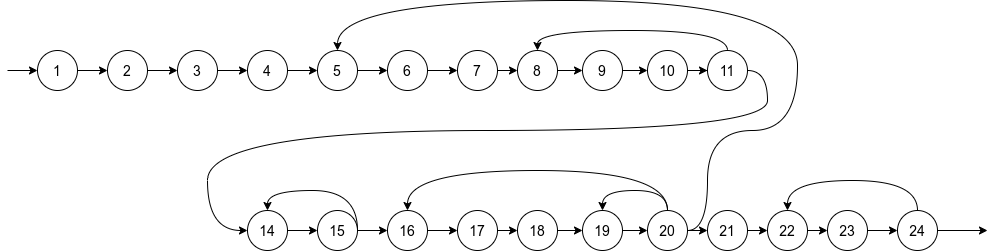

The diagram above was exported from draw.io. Its source (the exported page's mxGraphModel, read from the mxfile embedded in the PNG):
<mxGraphModel dx="1422" dy="843" grid="1" gridSize="10" guides="1" tooltips="1" connect="1" arrows="1" fold="1" page="1" pageScale="1" pageWidth="1169" pageHeight="827" math="0" shadow="0">
  <root>
    <mxCell id="0" />
    <mxCell id="1" parent="0" />
    <mxCell id="KZhu97xBtau47osdAQo9-27" style="edgeStyle=orthogonalEdgeStyle;rounded=0;orthogonalLoop=1;jettySize=auto;html=1;exitX=1;exitY=0.5;exitDx=0;exitDy=0;entryX=0;entryY=0.5;entryDx=0;entryDy=0;" parent="1" source="KZhu97xBtau47osdAQo9-1" target="KZhu97xBtau47osdAQo9-2" edge="1">
      <mxGeometry relative="1" as="geometry" />
    </mxCell>
    <mxCell id="KZhu97xBtau47osdAQo9-1" value="&lt;font style=&quot;font-size: 14px&quot;&gt;1&lt;/font&gt;" style="ellipse;whiteSpace=wrap;html=1;aspect=fixed;" parent="1" vertex="1">
      <mxGeometry x="40" y="240" width="40" height="40" as="geometry" />
    </mxCell>
    <mxCell id="KZhu97xBtau47osdAQo9-28" style="edgeStyle=orthogonalEdgeStyle;rounded=0;orthogonalLoop=1;jettySize=auto;html=1;exitX=1;exitY=0.5;exitDx=0;exitDy=0;entryX=0;entryY=0.5;entryDx=0;entryDy=0;" parent="1" source="KZhu97xBtau47osdAQo9-2" target="KZhu97xBtau47osdAQo9-3" edge="1">
      <mxGeometry relative="1" as="geometry" />
    </mxCell>
    <mxCell id="KZhu97xBtau47osdAQo9-2" value="&lt;font style=&quot;font-size: 14px&quot;&gt;2&lt;/font&gt;" style="ellipse;whiteSpace=wrap;html=1;aspect=fixed;" parent="1" vertex="1">
      <mxGeometry x="110" y="240" width="40" height="40" as="geometry" />
    </mxCell>
    <mxCell id="KZhu97xBtau47osdAQo9-29" style="edgeStyle=orthogonalEdgeStyle;rounded=0;orthogonalLoop=1;jettySize=auto;html=1;exitX=1;exitY=0.5;exitDx=0;exitDy=0;" parent="1" source="KZhu97xBtau47osdAQo9-3" target="KZhu97xBtau47osdAQo9-4" edge="1">
      <mxGeometry relative="1" as="geometry" />
    </mxCell>
    <mxCell id="KZhu97xBtau47osdAQo9-3" value="&lt;font style=&quot;font-size: 14px&quot;&gt;3&lt;/font&gt;" style="ellipse;whiteSpace=wrap;html=1;aspect=fixed;" parent="1" vertex="1">
      <mxGeometry x="180" y="240" width="40" height="40" as="geometry" />
    </mxCell>
    <mxCell id="KZhu97xBtau47osdAQo9-30" style="edgeStyle=orthogonalEdgeStyle;rounded=0;orthogonalLoop=1;jettySize=auto;html=1;exitX=1;exitY=0.5;exitDx=0;exitDy=0;entryX=0;entryY=0.5;entryDx=0;entryDy=0;" parent="1" source="KZhu97xBtau47osdAQo9-4" target="KZhu97xBtau47osdAQo9-6" edge="1">
      <mxGeometry relative="1" as="geometry" />
    </mxCell>
    <mxCell id="KZhu97xBtau47osdAQo9-4" value="&lt;font style=&quot;font-size: 14px&quot;&gt;4&lt;/font&gt;" style="ellipse;whiteSpace=wrap;html=1;aspect=fixed;" parent="1" vertex="1">
      <mxGeometry x="250" y="240" width="40" height="40" as="geometry" />
    </mxCell>
    <mxCell id="KZhu97xBtau47osdAQo9-31" style="edgeStyle=orthogonalEdgeStyle;rounded=0;orthogonalLoop=1;jettySize=auto;html=1;exitX=1;exitY=0.5;exitDx=0;exitDy=0;entryX=0;entryY=0.5;entryDx=0;entryDy=0;" parent="1" source="KZhu97xBtau47osdAQo9-6" target="KZhu97xBtau47osdAQo9-7" edge="1">
      <mxGeometry relative="1" as="geometry" />
    </mxCell>
    <mxCell id="KZhu97xBtau47osdAQo9-6" value="&lt;font style=&quot;font-size: 14px&quot;&gt;5&lt;/font&gt;" style="ellipse;whiteSpace=wrap;html=1;aspect=fixed;" parent="1" vertex="1">
      <mxGeometry x="320" y="240" width="40" height="40" as="geometry" />
    </mxCell>
    <mxCell id="KZhu97xBtau47osdAQo9-32" style="edgeStyle=orthogonalEdgeStyle;rounded=0;orthogonalLoop=1;jettySize=auto;html=1;exitX=1;exitY=0.5;exitDx=0;exitDy=0;entryX=0;entryY=0.5;entryDx=0;entryDy=0;" parent="1" source="KZhu97xBtau47osdAQo9-7" target="KZhu97xBtau47osdAQo9-8" edge="1">
      <mxGeometry relative="1" as="geometry" />
    </mxCell>
    <mxCell id="KZhu97xBtau47osdAQo9-7" value="&lt;font style=&quot;font-size: 14px&quot;&gt;6&lt;/font&gt;" style="ellipse;whiteSpace=wrap;html=1;aspect=fixed;" parent="1" vertex="1">
      <mxGeometry x="390" y="240" width="40" height="40" as="geometry" />
    </mxCell>
    <mxCell id="KZhu97xBtau47osdAQo9-33" style="edgeStyle=orthogonalEdgeStyle;rounded=0;orthogonalLoop=1;jettySize=auto;html=1;exitX=1;exitY=0.5;exitDx=0;exitDy=0;entryX=0;entryY=0.5;entryDx=0;entryDy=0;" parent="1" source="KZhu97xBtau47osdAQo9-8" target="KZhu97xBtau47osdAQo9-10" edge="1">
      <mxGeometry relative="1" as="geometry" />
    </mxCell>
    <mxCell id="KZhu97xBtau47osdAQo9-8" value="&lt;font style=&quot;font-size: 14px&quot;&gt;7&lt;/font&gt;" style="ellipse;whiteSpace=wrap;html=1;aspect=fixed;" parent="1" vertex="1">
      <mxGeometry x="460" y="240" width="40" height="40" as="geometry" />
    </mxCell>
    <mxCell id="KZhu97xBtau47osdAQo9-34" style="edgeStyle=orthogonalEdgeStyle;rounded=0;orthogonalLoop=1;jettySize=auto;html=1;exitX=1;exitY=0.5;exitDx=0;exitDy=0;entryX=0;entryY=0.5;entryDx=0;entryDy=0;" parent="1" source="KZhu97xBtau47osdAQo9-10" target="KZhu97xBtau47osdAQo9-11" edge="1">
      <mxGeometry relative="1" as="geometry" />
    </mxCell>
    <mxCell id="KZhu97xBtau47osdAQo9-10" value="&lt;font style=&quot;font-size: 14px&quot;&gt;8&lt;/font&gt;" style="ellipse;whiteSpace=wrap;html=1;aspect=fixed;" parent="1" vertex="1">
      <mxGeometry x="520" y="240" width="40" height="40" as="geometry" />
    </mxCell>
    <mxCell id="KZhu97xBtau47osdAQo9-35" style="edgeStyle=orthogonalEdgeStyle;rounded=0;orthogonalLoop=1;jettySize=auto;html=1;exitX=1;exitY=0.5;exitDx=0;exitDy=0;entryX=0;entryY=0.5;entryDx=0;entryDy=0;" parent="1" source="KZhu97xBtau47osdAQo9-11" target="KZhu97xBtau47osdAQo9-12" edge="1">
      <mxGeometry relative="1" as="geometry" />
    </mxCell>
    <mxCell id="KZhu97xBtau47osdAQo9-11" value="&lt;font style=&quot;font-size: 14px&quot;&gt;9&lt;/font&gt;" style="ellipse;whiteSpace=wrap;html=1;aspect=fixed;" parent="1" vertex="1">
      <mxGeometry x="585" y="240" width="40" height="40" as="geometry" />
    </mxCell>
    <mxCell id="KZhu97xBtau47osdAQo9-36" style="edgeStyle=orthogonalEdgeStyle;rounded=0;orthogonalLoop=1;jettySize=auto;html=1;exitX=1;exitY=0.5;exitDx=0;exitDy=0;" parent="1" source="KZhu97xBtau47osdAQo9-12" target="KZhu97xBtau47osdAQo9-13" edge="1">
      <mxGeometry relative="1" as="geometry" />
    </mxCell>
    <mxCell id="KZhu97xBtau47osdAQo9-12" value="&lt;font style=&quot;font-size: 14px&quot;&gt;10&lt;/font&gt;" style="ellipse;whiteSpace=wrap;html=1;aspect=fixed;" parent="1" vertex="1">
      <mxGeometry x="650" y="240" width="40" height="40" as="geometry" />
    </mxCell>
    <mxCell id="KZhu97xBtau47osdAQo9-13" value="&lt;font style=&quot;font-size: 14px&quot;&gt;11&lt;/font&gt;" style="ellipse;whiteSpace=wrap;html=1;aspect=fixed;" parent="1" vertex="1">
      <mxGeometry x="710" y="240" width="40" height="40" as="geometry" />
    </mxCell>
    <mxCell id="kB9F4mrYYh-4K1yh6y8z-4" style="edgeStyle=orthogonalEdgeStyle;rounded=0;orthogonalLoop=1;jettySize=auto;html=1;exitX=1;exitY=0.5;exitDx=0;exitDy=0;" parent="1" source="KZhu97xBtau47osdAQo9-16" target="KZhu97xBtau47osdAQo9-17" edge="1">
      <mxGeometry relative="1" as="geometry" />
    </mxCell>
    <mxCell id="KZhu97xBtau47osdAQo9-16" value="&lt;font style=&quot;font-size: 14px&quot;&gt;14&lt;/font&gt;" style="ellipse;whiteSpace=wrap;html=1;aspect=fixed;" parent="1" vertex="1">
      <mxGeometry x="250" y="400" width="40" height="40" as="geometry" />
    </mxCell>
    <mxCell id="kB9F4mrYYh-4K1yh6y8z-7" style="edgeStyle=orthogonalEdgeStyle;rounded=0;orthogonalLoop=1;jettySize=auto;html=1;exitX=1;exitY=0.5;exitDx=0;exitDy=0;entryX=0;entryY=0.5;entryDx=0;entryDy=0;" parent="1" source="KZhu97xBtau47osdAQo9-17" target="KZhu97xBtau47osdAQo9-19" edge="1">
      <mxGeometry relative="1" as="geometry" />
    </mxCell>
    <mxCell id="KZhu97xBtau47osdAQo9-17" value="&lt;font style=&quot;font-size: 14px&quot;&gt;15&lt;/font&gt;" style="ellipse;whiteSpace=wrap;html=1;aspect=fixed;" parent="1" vertex="1">
      <mxGeometry x="320" y="400" width="40" height="40" as="geometry" />
    </mxCell>
    <mxCell id="kB9F4mrYYh-4K1yh6y8z-8" style="edgeStyle=orthogonalEdgeStyle;rounded=0;orthogonalLoop=1;jettySize=auto;html=1;exitX=1;exitY=0.5;exitDx=0;exitDy=0;entryX=0;entryY=0.5;entryDx=0;entryDy=0;" parent="1" source="KZhu97xBtau47osdAQo9-19" target="KZhu97xBtau47osdAQo9-20" edge="1">
      <mxGeometry relative="1" as="geometry" />
    </mxCell>
    <mxCell id="KZhu97xBtau47osdAQo9-19" value="&lt;font style=&quot;font-size: 14px&quot;&gt;16&lt;/font&gt;" style="ellipse;whiteSpace=wrap;html=1;aspect=fixed;" parent="1" vertex="1">
      <mxGeometry x="390" y="400" width="40" height="40" as="geometry" />
    </mxCell>
    <mxCell id="kB9F4mrYYh-4K1yh6y8z-9" style="edgeStyle=orthogonalEdgeStyle;rounded=0;orthogonalLoop=1;jettySize=auto;html=1;exitX=1;exitY=0.5;exitDx=0;exitDy=0;entryX=0;entryY=0.5;entryDx=0;entryDy=0;" parent="1" source="KZhu97xBtau47osdAQo9-20" target="KZhu97xBtau47osdAQo9-21" edge="1">
      <mxGeometry relative="1" as="geometry" />
    </mxCell>
    <mxCell id="KZhu97xBtau47osdAQo9-20" value="&lt;font style=&quot;font-size: 14px&quot;&gt;17&lt;/font&gt;&lt;span style=&quot;color: rgba(0 , 0 , 0 , 0) ; font-family: monospace ; font-size: 0px&quot;&gt;%3CmxGraphModel%3E%3Croot%3E%3CmxCell%20id%3D%220%22%2F%3E%3CmxCell%20id%3D%221%22%20parent%3D%220%22%2F%3E%3CmxCell%20id%3D%222%22%20value%3D%22%26lt%3Bfont%20style%3D%26quot%3Bfont-size%3A%2014px%26quot%3B%26gt%3B15%26lt%3B%2Ffont%26gt%3B%22%20style%3D%22ellipse%3BwhiteSpace%3Dwrap%3Bhtml%3D1%3Baspect%3Dfixed%3B%22%20vertex%3D%221%22%20parent%3D%221%22%3E%3CmxGeometry%20x%3D%22320%22%20y%3D%22400%22%20width%3D%2240%22%20height%3D%2240%22%20as%3D%22geometry%22%2F%3E%3C%2FmxCell%3E%3C%2Froot%3E%3C%2FmxGraphModel%3E&lt;/span&gt;" style="ellipse;whiteSpace=wrap;html=1;aspect=fixed;" parent="1" vertex="1">
      <mxGeometry x="460" y="400" width="40" height="40" as="geometry" />
    </mxCell>
    <mxCell id="kB9F4mrYYh-4K1yh6y8z-10" style="edgeStyle=orthogonalEdgeStyle;rounded=0;orthogonalLoop=1;jettySize=auto;html=1;exitX=1;exitY=0.5;exitDx=0;exitDy=0;entryX=0;entryY=0.5;entryDx=0;entryDy=0;" parent="1" source="KZhu97xBtau47osdAQo9-21" target="KZhu97xBtau47osdAQo9-22" edge="1">
      <mxGeometry relative="1" as="geometry" />
    </mxCell>
    <mxCell id="KZhu97xBtau47osdAQo9-21" value="&lt;span style=&quot;font-size: 14px&quot;&gt;18&lt;/span&gt;" style="ellipse;whiteSpace=wrap;html=1;aspect=fixed;" parent="1" vertex="1">
      <mxGeometry x="520" y="400" width="40" height="40" as="geometry" />
    </mxCell>
    <mxCell id="kB9F4mrYYh-4K1yh6y8z-15" style="edgeStyle=orthogonalEdgeStyle;rounded=0;orthogonalLoop=1;jettySize=auto;html=1;exitX=1;exitY=0.5;exitDx=0;exitDy=0;" parent="1" source="KZhu97xBtau47osdAQo9-22" target="KZhu97xBtau47osdAQo9-23" edge="1">
      <mxGeometry relative="1" as="geometry" />
    </mxCell>
    <mxCell id="KZhu97xBtau47osdAQo9-22" value="&lt;span style=&quot;font-size: 14px&quot;&gt;19&lt;/span&gt;" style="ellipse;whiteSpace=wrap;html=1;aspect=fixed;" parent="1" vertex="1">
      <mxGeometry x="585" y="400" width="40" height="40" as="geometry" />
    </mxCell>
    <mxCell id="kB9F4mrYYh-4K1yh6y8z-18" style="edgeStyle=orthogonalEdgeStyle;rounded=0;orthogonalLoop=1;jettySize=auto;html=1;exitX=1;exitY=0.5;exitDx=0;exitDy=0;entryX=0;entryY=0.5;entryDx=0;entryDy=0;" parent="1" source="KZhu97xBtau47osdAQo9-23" target="KZhu97xBtau47osdAQo9-24" edge="1">
      <mxGeometry relative="1" as="geometry" />
    </mxCell>
    <mxCell id="KZhu97xBtau47osdAQo9-23" value="&lt;span style=&quot;font-size: 14px&quot;&gt;20&lt;/span&gt;" style="ellipse;whiteSpace=wrap;html=1;aspect=fixed;" parent="1" vertex="1">
      <mxGeometry x="650" y="400" width="40" height="40" as="geometry" />
    </mxCell>
    <mxCell id="kB9F4mrYYh-4K1yh6y8z-25" style="edgeStyle=orthogonalEdgeStyle;rounded=0;orthogonalLoop=1;jettySize=auto;html=1;exitX=1;exitY=0.5;exitDx=0;exitDy=0;entryX=0;entryY=0.5;entryDx=0;entryDy=0;" parent="1" source="KZhu97xBtau47osdAQo9-24" target="kB9F4mrYYh-4K1yh6y8z-12" edge="1">
      <mxGeometry relative="1" as="geometry" />
    </mxCell>
    <mxCell id="KZhu97xBtau47osdAQo9-24" value="&lt;span style=&quot;font-size: 14px&quot;&gt;21&lt;/span&gt;" style="ellipse;whiteSpace=wrap;html=1;aspect=fixed;" parent="1" vertex="1">
      <mxGeometry x="710" y="400" width="40" height="40" as="geometry" />
    </mxCell>
    <mxCell id="KZhu97xBtau47osdAQo9-40" value="" style="curved=1;endArrow=classic;html=1;rounded=0;edgeStyle=orthogonalEdgeStyle;exitX=0.5;exitY=0;exitDx=0;exitDy=0;entryX=0.5;entryY=0;entryDx=0;entryDy=0;" parent="1" source="KZhu97xBtau47osdAQo9-13" target="KZhu97xBtau47osdAQo9-10" edge="1">
      <mxGeometry width="50" height="50" relative="1" as="geometry">
        <mxPoint x="750" y="140" as="sourcePoint" />
        <mxPoint x="800" y="90" as="targetPoint" />
        <Array as="points">
          <mxPoint x="730" y="220" />
          <mxPoint x="540" y="220" />
        </Array>
      </mxGeometry>
    </mxCell>
    <mxCell id="KZhu97xBtau47osdAQo9-42" value="" style="curved=1;endArrow=classic;html=1;rounded=0;edgeStyle=orthogonalEdgeStyle;exitX=1;exitY=0.5;exitDx=0;exitDy=0;entryX=0.5;entryY=0;entryDx=0;entryDy=0;" parent="1" source="KZhu97xBtau47osdAQo9-23" target="KZhu97xBtau47osdAQo9-6" edge="1">
      <mxGeometry width="50" height="50" relative="1" as="geometry">
        <mxPoint x="780" y="340" as="sourcePoint" />
        <mxPoint x="830" y="290" as="targetPoint" />
        <Array as="points">
          <mxPoint x="710" y="420" />
          <mxPoint x="710" y="320" />
          <mxPoint x="800" y="320" />
          <mxPoint x="800" y="190" />
          <mxPoint x="340" y="190" />
        </Array>
      </mxGeometry>
    </mxCell>
    <mxCell id="kB9F4mrYYh-4K1yh6y8z-6" value="" style="curved=1;endArrow=classic;html=1;rounded=0;edgeStyle=orthogonalEdgeStyle;exitX=1;exitY=0.5;exitDx=0;exitDy=0;entryX=0.5;entryY=0;entryDx=0;entryDy=0;" parent="1" source="KZhu97xBtau47osdAQo9-17" target="KZhu97xBtau47osdAQo9-16" edge="1">
      <mxGeometry width="50" height="50" relative="1" as="geometry">
        <mxPoint x="390" y="390" as="sourcePoint" />
        <mxPoint x="440" y="340" as="targetPoint" />
        <Array as="points">
          <mxPoint x="360" y="380" />
          <mxPoint x="270" y="380" />
        </Array>
      </mxGeometry>
    </mxCell>
    <mxCell id="kB9F4mrYYh-4K1yh6y8z-11" value="" style="curved=1;endArrow=classic;html=1;rounded=0;edgeStyle=orthogonalEdgeStyle;entryX=0;entryY=0.5;entryDx=0;entryDy=0;exitX=1;exitY=0.5;exitDx=0;exitDy=0;" parent="1" source="KZhu97xBtau47osdAQo9-13" target="KZhu97xBtau47osdAQo9-16" edge="1">
      <mxGeometry width="50" height="50" relative="1" as="geometry">
        <mxPoint x="120" y="380" as="sourcePoint" />
        <mxPoint x="170" y="330" as="targetPoint" />
        <Array as="points">
          <mxPoint x="770" y="260" />
          <mxPoint x="770" y="320" />
          <mxPoint x="210" y="320" />
          <mxPoint x="210" y="420" />
        </Array>
      </mxGeometry>
    </mxCell>
    <mxCell id="kB9F4mrYYh-4K1yh6y8z-23" style="edgeStyle=orthogonalEdgeStyle;rounded=0;orthogonalLoop=1;jettySize=auto;html=1;exitX=1;exitY=0.5;exitDx=0;exitDy=0;entryX=0;entryY=0.5;entryDx=0;entryDy=0;" parent="1" source="kB9F4mrYYh-4K1yh6y8z-12" target="kB9F4mrYYh-4K1yh6y8z-13" edge="1">
      <mxGeometry relative="1" as="geometry" />
    </mxCell>
    <mxCell id="kB9F4mrYYh-4K1yh6y8z-12" value="&lt;span style=&quot;font-size: 14px&quot;&gt;22&lt;/span&gt;" style="ellipse;whiteSpace=wrap;html=1;aspect=fixed;" parent="1" vertex="1">
      <mxGeometry x="770" y="400" width="40" height="40" as="geometry" />
    </mxCell>
    <mxCell id="kB9F4mrYYh-4K1yh6y8z-24" style="edgeStyle=orthogonalEdgeStyle;rounded=0;orthogonalLoop=1;jettySize=auto;html=1;exitX=1;exitY=0.5;exitDx=0;exitDy=0;entryX=0;entryY=0.5;entryDx=0;entryDy=0;" parent="1" source="kB9F4mrYYh-4K1yh6y8z-13" target="kB9F4mrYYh-4K1yh6y8z-19" edge="1">
      <mxGeometry relative="1" as="geometry" />
    </mxCell>
    <mxCell id="kB9F4mrYYh-4K1yh6y8z-13" value="&lt;span style=&quot;font-size: 14px&quot;&gt;23&lt;/span&gt;" style="ellipse;whiteSpace=wrap;html=1;aspect=fixed;" parent="1" vertex="1">
      <mxGeometry x="830" y="400" width="40" height="40" as="geometry" />
    </mxCell>
    <mxCell id="kB9F4mrYYh-4K1yh6y8z-14" value="" style="curved=1;endArrow=classic;html=1;rounded=0;edgeStyle=orthogonalEdgeStyle;exitX=0.5;exitY=0;exitDx=0;exitDy=0;entryX=0.5;entryY=0;entryDx=0;entryDy=0;" parent="1" source="KZhu97xBtau47osdAQo9-23" target="KZhu97xBtau47osdAQo9-19" edge="1">
      <mxGeometry width="50" height="50" relative="1" as="geometry">
        <mxPoint x="710" y="510" as="sourcePoint" />
        <mxPoint x="790" y="470" as="targetPoint" />
        <Array as="points">
          <mxPoint x="670" y="360" />
          <mxPoint x="410" y="360" />
        </Array>
      </mxGeometry>
    </mxCell>
    <mxCell id="kB9F4mrYYh-4K1yh6y8z-17" value="" style="curved=1;endArrow=classic;html=1;rounded=0;edgeStyle=orthogonalEdgeStyle;exitX=0.5;exitY=0;exitDx=0;exitDy=0;entryX=0.5;entryY=0;entryDx=0;entryDy=0;" parent="1" source="KZhu97xBtau47osdAQo9-23" target="KZhu97xBtau47osdAQo9-22" edge="1">
      <mxGeometry width="50" height="50" relative="1" as="geometry">
        <mxPoint x="700" y="380" as="sourcePoint" />
        <mxPoint x="750" y="330" as="targetPoint" />
        <Array as="points">
          <mxPoint x="670" y="380" />
          <mxPoint x="605" y="380" />
        </Array>
      </mxGeometry>
    </mxCell>
    <mxCell id="kB9F4mrYYh-4K1yh6y8z-22" style="edgeStyle=orthogonalEdgeStyle;rounded=0;orthogonalLoop=1;jettySize=auto;html=1;exitX=1;exitY=0.5;exitDx=0;exitDy=0;" parent="1" source="kB9F4mrYYh-4K1yh6y8z-19" edge="1">
      <mxGeometry relative="1" as="geometry">
        <mxPoint x="990" y="420" as="targetPoint" />
      </mxGeometry>
    </mxCell>
    <mxCell id="kB9F4mrYYh-4K1yh6y8z-19" value="&lt;span style=&quot;font-size: 14px&quot;&gt;24&lt;/span&gt;" style="ellipse;whiteSpace=wrap;html=1;aspect=fixed;" parent="1" vertex="1">
      <mxGeometry x="900" y="400" width="40" height="40" as="geometry" />
    </mxCell>
    <mxCell id="kB9F4mrYYh-4K1yh6y8z-21" value="" style="curved=1;endArrow=classic;html=1;rounded=0;edgeStyle=orthogonalEdgeStyle;exitX=0.5;exitY=0;exitDx=0;exitDy=0;entryX=0.5;entryY=0;entryDx=0;entryDy=0;" parent="1" source="kB9F4mrYYh-4K1yh6y8z-19" target="kB9F4mrYYh-4K1yh6y8z-12" edge="1">
      <mxGeometry width="50" height="50" relative="1" as="geometry">
        <mxPoint x="960" y="300" as="sourcePoint" />
        <mxPoint x="1010" y="250" as="targetPoint" />
        <Array as="points">
          <mxPoint x="920" y="370" />
          <mxPoint x="790" y="370" />
        </Array>
      </mxGeometry>
    </mxCell>
    <mxCell id="MVUeI2q5k7ERfDUv2hOx-2" value="" style="endArrow=classic;html=1;rounded=0;edgeStyle=orthogonalEdgeStyle;entryX=0;entryY=0.5;entryDx=0;entryDy=0;" parent="1" target="KZhu97xBtau47osdAQo9-1" edge="1">
      <mxGeometry width="50" height="50" relative="1" as="geometry">
        <mxPoint x="10" y="260" as="sourcePoint" />
        <mxPoint x="50" y="230" as="targetPoint" />
      </mxGeometry>
    </mxCell>
  </root>
</mxGraphModel>